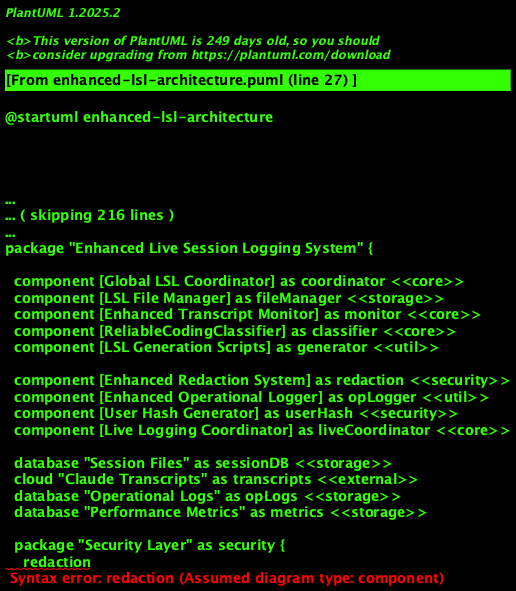

The diagram above was rendered by PlantUML. Its source (embedded in the PNG):
@startuml enhanced-lsl-architecture
!include _standard-style.puml
!define TITLE Enhanced LSL System Architecture

title TITLE

package "Enhanced Live Session Logging System" {
  
  component [Global LSL Coordinator] as coordinator <<core>>
  component [LSL File Manager] as fileManager <<storage>>
  component [Enhanced Transcript Monitor] as monitor <<core>>
  component [ReliableCodingClassifier] as classifier <<core>>
  component [LSL Generation Scripts] as generator <<util>>
  
  ' Enhanced Components
  component [Enhanced Redaction System] as redaction <<security>>
  component [Enhanced Operational Logger] as opLogger <<util>>  
  component [User Hash Generator] as userHash <<security>>
  component [Live Logging Coordinator] as liveCoordinator <<core>>
  
  database "Session Files" as sessionDB <<storage>>
  cloud "Claude Transcripts" as transcripts <<external>>
  database "Operational Logs" as opLogs <<storage>>
  database "Performance Metrics" as metrics <<storage>>
  
  package "Security Layer" as security {
    redaction
    userHash
  }
  
  package "Monitoring & Operations" as monitoring {
    opLogger
    metrics
    opLogs
  }
  
  package "Core Processing" as coreProcessing {
    monitor
    classifier
    coordinator
    liveCoordinator
  }
  
  package "Data Management" as dataManagement {
    fileManager  
    generator
    sessionDB
  }
}

' External Systems
actor "Claude Code Sessions" as claude <<external>>
component "Health Monitoring Dashboard" as dashboard <<api>>

' Main flow connections
claude SYNC_LINE monitor
transcripts SYNC_LINE generator
monitor SYNC_LINE classifier
classifier SYNC_LINE fileManager
fileManager SYNC_LINE sessionDB

' Enhanced security flow
monitor SYNC_LINE redaction
redaction SYNC_LINE userHash
userHash SYNC_LINE opLogger

' Coordination flow
coordinator CONTROL_LINE monitor
coordinator CONTROL_LINE liveCoordinator
liveCoordinator CONTROL_LINE fileManager

' Operational monitoring
opLogger DATA_LINE metrics
opLogger DATA_LINE opLogs
metrics DATA_LINE dashboard

' Security isolation
security CONTROL_LINE coreProcessing
monitoring CONTROL_LINE dashboard

note top of security : 98.3% Effectiveness\nBypass Protection\nReal-time Scanning

note top of monitoring : Sub-millisecond Response\nReal-time Health Metrics\nAutomated Alerting

note top of dataManagement : Automatic Rotation\nGzip Compression\nMulti-user Isolation

@enduml